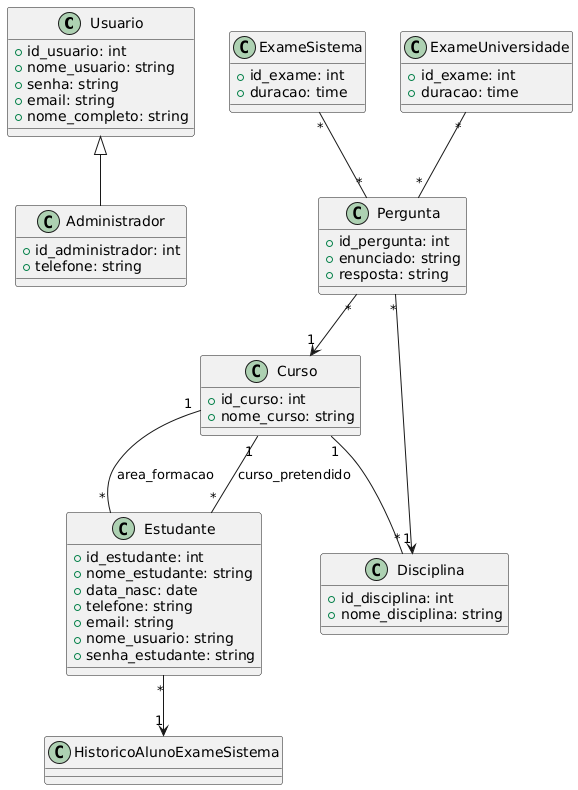

The diagram above was rendered by PlantUML. Its source (embedded in the PNG):
@startuml
class Usuario {
  +id_usuario: int
  +nome_usuario: string
  +senha: string
  +email: string
  +nome_completo: string
}

class Administrador {
  +id_administrador: int
  +telefone: string
}

class Estudante {
  +id_estudante: int
  +nome_estudante: string
  +data_nasc: date
  +telefone: string
  +email: string
  +nome_usuario: string
  +senha_estudante: string
}

class Curso {
  +id_curso: int
  +nome_curso: string
}

class Disciplina {
  +id_disciplina: int
  +nome_disciplina: string
}

class ExameSistema {
  +id_exame: int
  +duracao: time
}

class ExameUniversidade {
  +id_exame: int
  +duracao: time
}

class Pergunta {
  +id_pergunta: int
  +enunciado: string
  +resposta: string
}

Usuario <|-- Administrador
Curso "1" -- "*" Disciplina
Curso "1" -- "*" Estudante : area_formacao
Curso "1" -- "*" Estudante : curso_pretendido
Estudante "*" --> "1" HistoricoAlunoExameSistema

ExameSistema "*" -- "*" Pergunta
ExameUniversidade "*" -- "*" Pergunta

Pergunta "*" --> "1" Disciplina
Pergunta "*" --> "1" Curso
@enduml